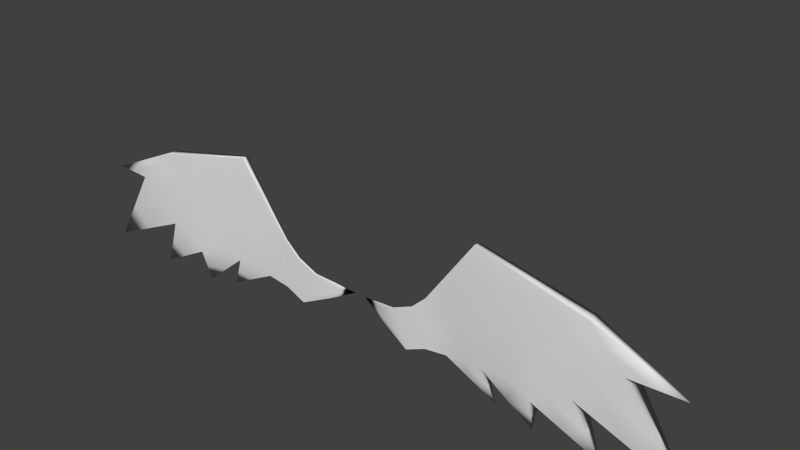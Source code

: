 # Source: VForm.blend  (saved by Blender 2.76.0; exported with 4.5.12 LTS)
import bpy
from mathutils import Matrix  # noqa: F401  (used for matrix-valued properties, if any)

bpy.ops.wm.read_factory_settings(use_empty=True)
scene = bpy.context.scene
scene.name = 'Scene'

# ---- collections
col_collection_1 = bpy.data.collections.new('Collection 1'); scene.collection.children.link(col_collection_1)

# ---- materials (node trees are filled in below, after node groups)
mat_material_001 = bpy.data.materials.new('Material.001')
mat_material_001.alpha_threshold = 0.0
mat_material_001.use_transparent_shadow = False
mat_material_001.roughness = 0.5

# ---- material node trees

# ---- world
world_world = bpy.data.worlds.new('World'); scene.world = world_world
world_world.color = (0.05088, 0.05088, 0.05088)
world_world.use_sun_shadow = False
world_world.sun_shadow_jitter_overblur = 0.0
world_world.cycles.sampling_method = 'MANUAL'
world_world.cycles.sample_map_resolution = 256

# ---- meshes
me_cube_003 = bpy.data.meshes.new('Cube.003')
me_cube_003.from_pydata([(-1.606, -31.08, 0.7372), (-0.1466, -43.88, 0.03859), (-0.5565, -43.88, 0.9619), (-0.1466, -39.76, 0.03859), (-0.5565, -39.76, 0.9619), (0.3926, -43.88, 0.2807), (-0.01729, -43.88, 1.204), (0.3926, -39.76, 0.2807), (-0.01729, -39.76, 1.204), (0.9917, -43.59, 0.3591), (0.3773, -43.1, 1.568), (0.9917, -40.04, 0.3591), (0.3773, -40.53, 1.568), (1.967, -47.41, 0.4923), (1.669, -45.87, 3.345), (1.967, -36.23, 0.4923), (1.669, -37.76, 3.345), (3.294, -52.79, 0.3222), (5.347, -52.79, 1.829), (3.294, -30.84, 0.3222), (5.347, -30.84, 1.829), (-0.3515, -39.76, 0.5003), (-0.3515, -43.88, 0.5003), (0.1877, -39.76, 0.7424), (0.1877, -43.88, 0.7424), (0.5053, -40.53, 1.279), (0.5053, -43.1, 1.279), (1.358, -37.76, 2.401), (1.358, -45.87, 2.401), (4.274, -30.84, 0.8102), (4.274, -52.79, 0.8102), (6.885, -41.82, -0.4105), (4.936, -41.82, -0.5925), (3.265, -41.82, -0.5584), (2.299, -41.82, -0.3233), (4.44, -34.3, 2.706), (2.664, -33.53, 0.73), (2.664, -50.1, 0.73), (4.44, -49.33, 2.706), (3.089, -49.33, 2.634), (3.089, -34.3, 2.634), (6.625, -41.82, 1.703), (-1.896, -31.08, 0.7372), (-3.355, -43.88, 0.03859), (-2.945, -43.88, 0.9619), (-3.355, -39.76, 0.03859), (-2.945, -39.76, 0.9619), (-3.894, -43.88, 0.2807), (-3.485, -43.88, 1.204), (-3.894, -39.76, 0.2807), (-3.485, -39.76, 1.204), (-4.494, -43.59, 0.3591), (-3.879, -43.1, 1.568), (-4.494, -40.04, 0.3591), (-3.879, -40.53, 1.568), (-5.469, -47.41, 0.4923), (-5.171, -45.87, 3.345), (-5.469, -36.23, 0.4923), (-5.171, -37.76, 3.345), (-6.796, -52.79, 0.3222), (-8.849, -52.79, 1.829), (-6.796, -30.84, 0.3222), (-8.849, -30.84, 1.829), (-3.15, -39.76, 0.5003), (-3.15, -43.88, 0.5003), (-3.69, -39.76, 0.7424), (-3.69, -43.88, 0.7424), (-4.007, -40.53, 1.279), (-4.007, -43.1, 1.279), (-4.86, -37.76, 2.401), (-4.86, -45.87, 2.401), (-7.776, -30.84, 0.8102), (-7.776, -52.79, 0.8102), (-10.39, -41.82, -0.4105), (-8.438, -41.82, -0.5925), (-6.767, -41.82, -0.5584), (-5.801, -41.82, -0.3233), (-7.942, -34.3, 2.706), (-6.166, -33.53, 0.73), (-6.166, -50.1, 0.73), (-7.942, -49.33, 2.706), (-6.591, -49.33, 2.634), (-6.591, -34.3, 2.634), (-10.13, -41.82, 1.703), (-1.052, -35.44, 0.8505), (-0.2491, -39.76, 0.2694), (-0.9048, -35.44, 0.387), (-0.5565, -41.82, 0.9619), (-0.2491, -43.88, 0.2694), (-0.1466, -41.82, 0.03859), (-1.052, -37.46, 0.8505), (-0.9048, -37.46, 0.387), (0.2901, -39.76, 0.5116), (-0.01729, -41.82, 1.204), (0.2901, -43.88, 0.5116), (0.3926, -41.82, 0.2807), (0.123, -39.76, 0.1597), (0.123, -43.88, 0.1597), (-0.2869, -43.88, 1.083), (-0.2869, -39.76, 1.083), (0.7485, -40.29, 0.8191), (0.3773, -41.82, 1.568), (0.7485, -43.35, 0.8191), (0.9917, -41.82, 0.3591), (0.6921, -39.9, 0.3199), (0.6921, -43.73, 0.3199), (0.18, -43.49, 1.386), (0.18, -40.14, 1.386), (1.663, -36.99, 1.447), (1.669, -41.82, 3.345), (1.663, -46.64, 1.447), (1.967, -41.82, 0.4923), (1.48, -45.5, 0.4257), (1.023, -44.49, 2.456), (1.023, -39.14, 2.456), (1.48, -38.13, 0.4257), (3.784, -30.84, 0.5662), (5.347, -41.82, 1.829), (3.784, -52.79, 0.5662), (3.294, -41.82, 0.3222), (4.893, -32.57, 2.267), (2.316, -34.88, 0.6112), (2.316, -48.75, 0.6112), (4.893, -51.06, 2.267), (-0.454, -39.76, 0.7311), (-0.454, -43.88, 0.7311), (0.08518, -39.76, 0.9732), (0.08518, -43.88, 0.9732), (0.4413, -40.53, 1.423), (0.4413, -43.1, 1.423), (1.513, -37.76, 2.873), (1.513, -45.87, 2.873), (4.81, -30.84, 1.32), (4.81, -52.79, 1.32), (3.682, -51.06, 1.722), (4.274, -41.82, 0.8102), (0.9317, -39.14, 1.84), (3.682, -32.57, 1.722), (0.3465, -40.14, 1.011), (0.3465, -43.49, 1.011), (0.9317, -44.49, 1.84), (-0.08194, -43.88, 0.6213), (-0.08194, -39.76, 0.6213), (-0.9786, -37.46, 0.6188), (-0.9786, -35.44, 0.6188), (4.605, -36.33, 0.1089), (3.28, -47.3, -0.1181), (6.116, -47.3, 0.7092), (6.116, -36.33, 0.7092), (5.579, -36.33, 0.1999), (5.579, -47.3, 0.1999), (4.605, -47.3, 0.1089), (4.115, -47.3, -0.1351), (4.115, -36.33, -0.1351), (2.616, -44.61, -0.03302), (2.616, -39.02, -0.03302), (3.28, -36.33, -0.1181), (1.646, -42.7, 0.01787), (1.646, -40.93, 0.01787), (2.133, -44.61, 0.08451), (2.133, -39.02, 0.08451), (3.054, -36.03, 3.026), (2.979, -32.19, 0.5261), (2.979, -51.44, 0.5261), (3.054, -47.6, 3.026), (2.224, -47.6, 2.518), (2.224, -36.03, 2.518), (2.877, -33.92, 1.682), (3.765, -49.33, 2.67), (2.877, -49.71, 1.682), (4.44, -41.82, 2.706), (3.765, -34.3, 2.67), (5.986, -36.33, 1.766), (5.986, -47.3, 1.766), (5.533, -38.06, 2.205), (5.533, -45.57, 2.205), (-2.448, -35.41, 0.8566), (-3.253, -39.76, 0.2694), (-2.599, -35.41, 0.381), (-2.945, -41.82, 0.9619), (-3.253, -43.88, 0.2694), (-3.355, -41.82, 0.03859), (-2.448, -37.48, 0.8566), (-2.599, -37.48, 0.381), (-3.792, -39.76, 0.5116), (-3.485, -41.82, 1.204), (-3.792, -43.88, 0.5116), (-3.894, -41.82, 0.2807), (-3.625, -39.76, 0.1597), (-3.625, -43.88, 0.1597), (-3.215, -43.88, 1.083), (-3.215, -39.76, 1.083), (-4.25, -40.29, 0.8191), (-3.879, -41.82, 1.568), (-4.25, -43.35, 0.8191), (-4.494, -41.82, 0.3591), (-4.194, -39.9, 0.3199), (-4.194, -43.73, 0.3199), (-3.682, -43.49, 1.386), (-3.682, -40.14, 1.386), (-5.165, -36.99, 1.447), (-5.171, -41.82, 3.345), (-5.165, -46.64, 1.447), (-5.469, -41.82, 0.4923), (-4.981, -45.5, 0.4257), (-4.525, -44.49, 2.456), (-4.525, -39.14, 2.456), (-4.981, -38.13, 0.4257), (-7.286, -30.84, 0.5662), (-8.849, -41.82, 1.829), (-7.286, -52.79, 0.5662), (-6.796, -41.82, 0.3222), (-8.395, -32.57, 2.267), (-5.817, -34.88, 0.6112), (-5.817, -48.75, 0.6112), (-8.395, -51.06, 2.267), (-3.048, -39.76, 0.7311), (-3.048, -43.88, 0.7311), (-3.587, -39.76, 0.9732), (-3.587, -43.88, 0.9732), (-3.943, -40.53, 1.423), (-3.943, -43.1, 1.423), (-5.015, -37.76, 2.873), (-5.015, -45.87, 2.873), (-8.312, -30.84, 1.32), (-8.312, -52.79, 1.32), (-7.183, -51.06, 1.722), (-7.776, -41.82, 0.8102), (-4.434, -39.14, 1.84), (-7.183, -32.57, 1.722), (-3.848, -40.14, 1.011), (-3.848, -43.49, 1.011), (-4.434, -44.49, 1.84), (-3.42, -43.88, 0.6213), (-3.42, -39.76, 0.6213), (-2.523, -37.48, 0.6188), (-2.523, -35.41, 0.6188), (-8.107, -36.33, 0.1089), (-6.782, -47.3, -0.1181), (-9.618, -47.3, 0.7092), (-9.618, -36.33, 0.7092), (-9.081, -36.33, 0.1999), (-9.081, -47.3, 0.1999), (-8.107, -47.3, 0.1089), (-7.617, -47.3, -0.1351), (-7.617, -36.33, -0.1351), (-6.118, -44.61, -0.03302), (-6.118, -39.02, -0.03302), (-6.782, -36.33, -0.1181), (-5.147, -42.7, 0.01787), (-5.147, -40.93, 0.01787), (-5.635, -44.61, 0.08451), (-5.635, -39.02, 0.08451), (-6.556, -36.03, 3.026), (-6.481, -32.19, 0.5261), (-6.481, -51.44, 0.5261), (-6.556, -47.6, 3.026), (-5.726, -47.6, 2.518), (-5.726, -36.03, 2.518), (-6.378, -33.92, 1.682), (-7.266, -49.33, 2.67), (-6.378, -49.71, 1.682), (-7.942, -41.82, 2.706), (-7.266, -34.3, 2.67), (-9.488, -36.33, 1.766), (-9.488, -47.3, 1.766), (-9.035, -38.06, 2.205), (-9.035, -45.57, 2.205), (-6.141, -36.03, 2.772), (-6.556, -41.82, 3.026), (-5.772, -48.18, 1.564), (-6.141, -47.6, 2.772), (-5.772, -35.46, 1.564), (-6.3, -48.03, 0.2465), (-2.485, -35.41, 0.7377), (-2.485, -37.48, 0.7377), (-3.522, -39.76, 0.3905), (-3.317, -43.88, 0.8522), (-4.479, -44.49, 2.148), (-3.765, -43.49, 1.198), (-4.021, -40.02, 0.6653), (-6.832, -32.38, 1.124), (-4.707, -38.64, 1.133), (-7.789, -51.06, 1.995), (-6.832, -51.25, 1.124), (-6.3, -35.61, 0.2465), (-4.525, -41.82, 2.456), (-4.479, -39.14, 2.148), (-7.789, -32.57, 1.995), (-3.765, -40.14, 1.198), (-4.021, -43.61, 0.6653), (-3.682, -41.82, 1.386), (-4.707, -44.99, 1.133), (-3.522, -43.88, 0.3905), (-3.317, -39.76, 0.8522), (-3.215, -41.82, 1.083), (-4.194, -41.82, 0.3199), (-2.448, -36.45, 0.8566), (-2.599, -36.45, 0.381), (-2.561, -37.48, 0.4999), (-3.625, -41.82, 0.1597), (-2.561, -35.41, 0.4999), (2.639, -36.03, 2.772), (3.054, -41.82, 3.026), (2.27, -48.18, 1.564), (2.639, -47.6, 2.772), (2.27, -35.46, 1.564), (2.798, -48.03, 0.2465), (-1.015, -35.44, 0.7346), (-1.015, -37.46, 0.7346), (0.02053, -39.76, 0.3905), (-0.1844, -43.88, 0.8522), (0.9774, -44.49, 2.148), (0.2633, -43.49, 1.198), (0.5193, -40.02, 0.6653), (3.33, -32.38, 1.124), (1.206, -38.64, 1.133), (4.287, -51.06, 1.995), (3.33, -51.25, 1.124), (2.798, -35.61, 0.2465), (1.023, -41.82, 2.456), (0.9774, -39.14, 2.148), (4.287, -32.57, 1.995), (0.2633, -40.14, 1.198), (0.5193, -43.61, 0.6653), (0.18, -41.82, 1.386), (1.206, -44.99, 1.133), (0.02053, -43.88, 0.3905), (-0.1844, -39.76, 0.8522), (-0.2869, -41.82, 1.083), (0.6921, -41.82, 0.3199), (-1.052, -36.45, 0.8505), (-0.9048, -36.45, 0.387), (-0.9417, -37.46, 0.5029), (0.123, -41.82, 0.1597), (-0.9417, -35.44, 0.5029)], [], [(335, 85, 3, 86), (334, 96, 7, 95), (332, 86, 3, 89), (330, 104, 11, 103), (329, 98, 6, 93), (328, 99, 8, 126), (327, 97, 5, 94), (326, 112, 13, 110), (325, 106, 10, 101), (324, 105, 9, 102), (323, 107, 12, 128), (322, 120, 20, 132), (321, 114, 16, 130), (320, 113, 14, 109), (319, 162, 19, 156), (318, 163, 17, 118), (317, 134, 30, 133), (17, 119, 152), (316, 136, 27, 108), (315, 137, 29, 116), (314, 138, 25, 100), (313, 139, 26, 129), (312, 140, 28, 131), (311, 141, 24, 127), (310, 142, 23, 92), (308, 124, 21, 144), (29, 132, 149), (20, 117, 148), (30, 135, 150), (18, 133, 147), (19, 116, 153), (30, 118, 151), (29, 135, 145), (307, 122, 13, 154), (13, 111, 154), (19, 119, 156), (9, 103, 157), (13, 112, 159), (11, 115, 158), (15, 111, 160), (306, 166, 40, 167), (305, 165, 39, 168), (304, 122, 37, 169), (303, 164, 38, 170), (302, 161, 35, 171), (18, 117, 173), (20, 120, 172), (35, 170, 174), (38, 123, 175), (301, 178, 45, 177), (300, 187, 49, 188), (298, 181, 45, 178), (296, 195, 53, 196), (295, 185, 48, 190), (294, 218, 50, 191), (293, 186, 47, 189), (292, 202, 55, 204), (291, 193, 52, 198), (290, 194, 51, 197), (289, 220, 54, 199), (288, 224, 62, 212), (287, 222, 58, 206), (286, 201, 56, 205), (285, 248, 61, 254), (284, 210, 59, 255), (283, 225, 72, 226), (59, 244, 211), (282, 200, 69, 228), (281, 208, 71, 229), (280, 192, 67, 230), (279, 221, 68, 231), (278, 223, 70, 232), (277, 219, 66, 233), (276, 184, 65, 234), (274, 236, 63, 216), (71, 241, 224), (62, 240, 209), (72, 242, 227), (60, 239, 225), (61, 245, 208), (72, 243, 210), (71, 237, 227), (273, 246, 55, 214), (55, 246, 203), (61, 248, 211), (51, 249, 195), (55, 251, 204), (53, 250, 207), (57, 252, 203), (272, 259, 82, 258), (271, 260, 81, 257), (270, 261, 79, 214), (269, 262, 80, 256), (268, 263, 77, 253), (60, 265, 209), (62, 264, 212), (77, 266, 262), (80, 267, 215), (215, 265, 60), (215, 267, 265), (267, 83, 265), (262, 267, 80), (262, 266, 267), (266, 83, 267), (212, 266, 77), (212, 264, 266), (264, 83, 266), (209, 264, 62), (209, 265, 264), (265, 83, 264), (222, 268, 253, 58), (69, 258, 268, 222), (258, 82, 263, 268), (201, 269, 256, 56), (58, 253, 269, 201), (253, 77, 262, 269), (202, 270, 214, 55), (70, 257, 270, 202), (257, 81, 261, 270), (223, 271, 257, 70), (56, 256, 271, 223), (256, 80, 260, 271), (200, 272, 258, 69), (57, 213, 272, 200), (213, 78, 259, 272), (203, 251, 55), (203, 252, 251), (252, 76, 251), (207, 252, 57), (207, 250, 252), (250, 76, 252), (204, 249, 51), (204, 251, 249), (251, 76, 249), (195, 250, 53), (195, 249, 250), (249, 76, 250), (211, 238, 59), (211, 248, 238), (248, 75, 238), (203, 247, 57), (203, 246, 247), (246, 75, 247), (255, 273, 214, 79), (59, 238, 273, 255), (238, 75, 246, 273), (227, 243, 72), (227, 237, 243), (237, 74, 243), (210, 244, 59), (210, 243, 244), (243, 74, 244), (208, 237, 71), (208, 245, 237), (245, 74, 237), (225, 242, 72), (225, 239, 242), (239, 73, 242), (227, 241, 71), (227, 242, 241), (242, 73, 241), (209, 239, 60), (209, 240, 239), (240, 73, 239), (224, 240, 62), (224, 241, 240), (241, 73, 240), (176, 274, 216, 46), (0, 144, 335), (0, 335, 86), (143, 0, 333), (44, 217, 275, 182), (217, 64, 235, 275), (177, 276, 234, 63), (45, 188, 276, 177), (188, 49, 184, 276), (217, 277, 233, 64), (44, 190, 277, 217), (190, 48, 219, 277), (221, 278, 232, 68), (52, 205, 278, 221), (205, 56, 223, 278), (219, 279, 231, 66), (48, 198, 279, 219), (198, 52, 221, 279), (184, 280, 230, 65), (49, 196, 280, 184), (196, 53, 192, 280), (259, 281, 229, 82), (78, 254, 281, 259), (254, 61, 208, 281), (192, 282, 228, 67), (53, 207, 282, 192), (207, 57, 200, 282), (211, 245, 61), (211, 244, 245), (244, 74, 245), (260, 283, 226, 81), (80, 215, 283, 260), (215, 60, 225, 283), (261, 284, 255, 79), (81, 226, 284, 261), (226, 72, 210, 284), (213, 285, 254, 78), (57, 247, 285, 213), (247, 75, 248, 285), (193, 286, 205, 52), (54, 206, 286, 193), (206, 58, 201, 286), (220, 287, 206, 54), (67, 228, 287, 220), (228, 69, 222, 287), (263, 288, 212, 77), (82, 229, 288, 263), (229, 71, 224, 288), (218, 289, 199, 50), (65, 230, 289, 218), (230, 67, 220, 289), (186, 290, 197, 47), (66, 231, 290, 186), (231, 68, 194, 290), (185, 291, 198, 48), (50, 199, 291, 185), (199, 54, 193, 291), (194, 292, 204, 51), (68, 232, 292, 194), (232, 70, 202, 292), (180, 293, 189, 43), (64, 233, 293, 180), (233, 66, 186, 293), (216, 294, 191, 46), (63, 234, 294, 216), (234, 65, 218, 294), (179, 295, 190, 44), (46, 191, 295, 179), (191, 50, 185, 295), (187, 296, 196, 49), (47, 197, 296, 187), (197, 51, 195, 296), (179, 297, 176, 46), (44, 182, 297, 179), (0, 86, 332), (0, 332, 91), (90, 331, 0), (183, 43, 181, 298), (90, 0, 309), (64, 180, 299, 235), (180, 43, 183, 299), (181, 300, 188, 45), (43, 189, 300, 181), (189, 47, 187, 300), (236, 301, 177, 63), (0, 84, 308), (0, 308, 144), (309, 0, 143), (331, 84, 0), (333, 0, 91), (175, 173, 41), (175, 123, 173), (123, 18, 173), (174, 175, 41), (174, 170, 175), (170, 38, 175), (172, 174, 41), (172, 120, 174), (120, 35, 174), (173, 172, 41), (173, 117, 172), (117, 20, 172), (166, 302, 171, 40), (27, 130, 302, 166), (130, 16, 161, 302), (161, 303, 170, 35), (16, 109, 303, 161), (109, 14, 164, 303), (165, 304, 169, 39), (28, 110, 304, 165), (110, 13, 122, 304), (164, 305, 168, 38), (14, 131, 305, 164), (131, 28, 165, 305), (121, 306, 167, 36), (15, 108, 306, 121), (108, 27, 166, 306), (160, 159, 34), (160, 111, 159), (111, 13, 159), (158, 160, 34), (158, 115, 160), (115, 15, 160), (159, 157, 34), (159, 112, 157), (112, 9, 157), (157, 158, 34), (157, 103, 158), (103, 11, 158), (156, 146, 33), (156, 119, 146), (119, 17, 146), (154, 155, 33), (154, 111, 155), (111, 15, 155), (146, 307, 154, 33), (17, 163, 307, 146), (163, 37, 122, 307), (145, 151, 32), (145, 135, 151), (135, 30, 151), (151, 152, 32), (151, 118, 152), (118, 17, 152), (153, 145, 32), (153, 116, 145), (116, 29, 145), (147, 150, 31), (147, 133, 150), (133, 30, 150), (150, 149, 31), (150, 135, 149), (135, 29, 149), (148, 147, 31), (148, 117, 147), (117, 18, 147), (149, 148, 31), (149, 132, 148), (132, 20, 148), (84, 4, 124, 308), (125, 309, 143, 22), (2, 90, 309, 125), (96, 310, 92, 7), (3, 85, 310, 96), (85, 21, 142, 310), (98, 311, 127, 6), (2, 125, 311, 98), (125, 22, 141, 311), (113, 312, 131, 14), (10, 129, 312, 113), (129, 26, 140, 312), (106, 313, 129, 10), (6, 127, 313, 106), (127, 24, 139, 313), (104, 314, 100, 11), (7, 92, 314, 104), (92, 23, 138, 314), (162, 315, 116, 19), (36, 167, 315, 162), (167, 40, 137, 315), (115, 316, 108, 15), (11, 100, 316, 115), (100, 25, 136, 316), (152, 153, 32), (152, 119, 153), (119, 19, 153), (123, 317, 133, 18), (38, 168, 317, 123), (168, 39, 134, 317), (134, 318, 118, 30), (39, 169, 318, 134), (169, 37, 163, 318), (155, 319, 156, 33), (15, 121, 319, 155), (121, 36, 162, 319), (114, 320, 109, 16), (12, 101, 320, 114), (101, 10, 113, 320), (136, 321, 130, 27), (25, 128, 321, 136), (128, 12, 114, 321), (137, 322, 132, 29), (40, 171, 322, 137), (171, 35, 120, 322), (138, 323, 128, 25), (23, 126, 323, 138), (126, 8, 107, 323), (139, 324, 102, 26), (24, 94, 324, 139), (94, 5, 105, 324), (107, 325, 101, 12), (8, 93, 325, 107), (93, 6, 106, 325), (140, 326, 110, 28), (26, 102, 326, 140), (102, 9, 112, 326), (141, 327, 94, 24), (22, 88, 327, 141), (88, 1, 97, 327), (142, 328, 126, 23), (21, 124, 328, 142), (124, 4, 99, 328), (99, 329, 93, 8), (4, 87, 329, 99), (87, 2, 98, 329), (105, 330, 103, 9), (5, 95, 330, 105), (95, 7, 104, 330), (2, 87, 331, 90), (87, 4, 84, 331), (91, 332, 89, 1), (88, 333, 91, 1), (22, 143, 333, 88), (97, 334, 95, 5), (1, 89, 334, 97), (89, 3, 96, 334), (144, 21, 85, 335), (299, 183, 42), (297, 42, 176), (275, 235, 42), (42, 274, 176), (42, 236, 274), (182, 275, 42), (182, 42, 297), (42, 298, 178), (42, 183, 298), (235, 299, 42), (42, 301, 236), (42, 178, 301)])
me_cube_003.polygons.foreach_set('use_smooth', [True] * 416)
me_cube_003.materials.append(mat_material_001)
me_cube_003.use_remesh_preserve_volume = False
me_cube_003.use_remesh_preserve_attributes = False
me_cube_003.use_mirror_vertex_groups = False
me_cube_003.update()
arm_armature = bpy.data.armatures.new('Armature')  # bones are not reproduced

# ---- objects
ob_armature = bpy.data.objects.new('Armature', arm_armature)
ob_cube_001 = bpy.data.objects.new('Cube.001', me_cube_003)

# ---- transforms, parenting, visibility, modifiers, constraints
ob_armature.location = (0.158, 0.5906, 2.502)
ob_armature.show_in_front = True
ob_armature.lineart.crease_threshold = 0.0
ob_cube_001.parent = ob_armature
ob_cube_001.matrix_parent_inverse = Matrix(((1.0, 0.0, 0.0, -0.158), (0.0, 1.0, -1.49e-08, -0.5906), (0.0, 0.0, 1.0, -2.502), (0.0, 0.0, 0.0, 1.0)))
ob_cube_001.location = (1.751, 1.419, 1.759)
ob_cube_001.scale = (1.0, 0.02121, 1.0)
ob_cube_001.lineart.crease_threshold = 0.0
_vg = ob_cube_001.vertex_groups.new(name='Bone')
for _i, _w in zip([0, 1, 2, 3, 4, 5, 6, 7, 8, 21, 22, 23, 84, 85, 86, 87, 88, 89, 90, 91, 92, 93, 94, 95, 96, 97, 98, 99, 124, 125, 126, 127, 142, 143, 144, 308, 309, 310, 311, 327, 328, 329, 331, 332, 333, 334, 335], [0.9997, 0.4397, 0.8044, 0.4358, 0.7963, 0.05494, 0.05998, 0.0559, 0.06146, 0.509, 0.9804, 0.04235, 0.9956, 0.4723, 0.9456, 0.8004, 0.5711, 0.4378, 0.9953, 0.9478, 0.06175, 0.06074, 0.02835, 0.05543, 0.167, 0.1652, 0.2342, 0.2369, 0.6979, 0.8787, 0.0624, 0.01156, 0.1641, 0.9997, 0.9698, 0.9879, 0.9934, 0.1794, 0.166, 0.1399, 0.22, 0.2356, 0.9954, 0.9468, 0.9931, 0.1661, 0.9579]): _vg.add([_i], _w, 'REPLACE')
_vg = ob_cube_001.vertex_groups.new(name='Bone.001')
for _i, _w in zip([1, 2, 3, 4, 5, 6, 7, 8, 9, 10, 11, 12, 13, 15, 17, 19, 21, 23, 24, 25, 26, 27, 33, 34, 36, 37, 85, 86, 87, 88, 89, 91, 92, 93, 94, 95, 96, 97, 98, 99, 100, 101, 102, 103, 104, 105, 106, 107, 108, 110, 111, 112, 115, 116, 118, 119, 121, 122, 124, 125, 126, 127, 128, 129, 136, 138, 139, 140, 141, 142, 144, 146, 154, 155, 156, 157, 158, 159, 160, 162, 163, 304, 306, 307, 310, 311, 312, 313, 314, 315, 316, 319, 321, 323, 324, 325, 326, 327, 328, 329, 330, 332, 334, 335], [0.5571, 0.1939, 0.5609, 0.2019, 0.9018, 0.9108, 0.9002, 0.9079, 0.7014, 0.7368, 0.701, 0.7364, 0.2999, 0.3006, 0.07008, 0.07163, 0.4878, 0.9325, 0.9951, 0.7859, 0.867, 0.02492, 0.1307, 0.364, 0.1269, 0.1135, 0.5244, 0.0541, 0.1978, 0.4275, 0.5589, 0.05196, 0.9023, 0.9093, 0.9396, 0.901, 0.8198, 0.8219, 0.7578, 0.7548, 0.7926, 0.7367, 0.8545, 0.701, 0.8508, 0.8518, 0.8842, 0.8822, 0.0996, 0.07021, 0.3006, 0.4227, 0.4325, 0.007414, 0.001819, 0.07091, 0.1948, 0.1905, 0.2996, 0.1207, 0.9096, 0.9604, 0.7572, 0.7869, 0.1753, 0.9167, 0.9866, 0.1359, 0.9776, 0.8279, 0.009877, 0.1302, 0.1198, 0.1199, 0.1302, 0.3922, 0.3923, 0.3594, 0.3593, 0.088, 0.08415, 0.0361, 0.05516, 0.1076, 0.8082, 0.8313, 0.0753, 0.932, 0.8883, 0.00777, 0.2205, 0.1099, 0.09121, 0.8897, 0.9343, 0.8832, 0.1603, 0.8535, 0.7712, 0.7563, 0.8513, 0.05299, 0.8209, 0.03368]): _vg.add([_i], _w, 'REPLACE')
_vg = ob_cube_001.vertex_groups.new(name='Bone.002')
for _i, _w in zip([5, 6, 7, 8, 9, 10, 11, 12, 13, 14, 15, 16, 17, 19, 25, 26, 27, 28, 33, 34, 36, 37, 92, 93, 95, 100, 101, 102, 103, 104, 105, 106, 107, 108, 109, 110, 111, 112, 113, 114, 115, 116, 118, 119, 121, 122, 126, 128, 129, 130, 131, 136, 138, 140, 145, 146, 151, 152, 153, 154, 155, 156, 157, 158, 159, 160, 162, 163, 166, 167, 169, 304, 306, 307, 312, 313, 314, 315, 316, 318, 319, 320, 321, 323, 324, 325, 326, 330], [0.02232, 0.007262, 0.02329, 0.01008, 0.2328, 0.2556, 0.233, 0.2557, 0.4104, 0.5829, 0.4088, 0.587, 0.09866, 0.1001, 0.2054, 0.1267, 0.8015, 0.9151, 0.1288, 0.4441, 0.2073, 0.2029, 0.01176, 0.00868, 0.02281, 0.1786, 0.2556, 0.1316, 0.2331, 0.1063, 0.1056, 0.09717, 0.09869, 0.6717, 0.5845, 0.7299, 0.4096, 0.4424, 0.9287, 0.9223, 0.427, 0.0345, 0.02836, 0.09917, 0.3148, 0.3195, 0.004265, 0.2361, 0.2059, 0.731, 0.7904, 0.802, 0.06409, 0.8423, 0.004891, 0.1306, 0.004863, 0.01686, 0.01698, 0.1683, 0.1683, 0.1306, 0.4521, 0.452, 0.4416, 0.4416, 0.1349, 0.1374, 0.00644, 0.06986, 0.05106, 0.2603, 0.2526, 0.1638, 0.8935, 0.05375, 0.07713, 0.05197, 0.7148, 0.0349, 0.1626, 0.9255, 0.8675, 0.08699, 0.04881, 0.09792, 0.8, 0.1059]): _vg.add([_i], _w, 'REPLACE')
_vg = ob_cube_001.vertex_groups.new(name='Bone.003')
for _i, _w in zip([9, 11, 13, 14, 15, 16, 17, 18, 19, 20, 27, 28, 29, 30, 31, 32, 33, 34, 35, 36, 37, 38, 39, 40, 41, 103, 108, 109, 110, 111, 112, 113, 114, 115, 116, 117, 118, 119, 120, 121, 122, 123, 130, 131, 132, 133, 134, 135, 137, 145, 146, 147, 148, 149, 150, 151, 152, 153, 154, 155, 156, 157, 158, 159, 160, 161, 162, 163, 164, 165, 166, 167, 168, 169, 170, 171, 172, 173, 174, 175, 302, 303, 304, 305, 306, 307, 312, 315, 316, 317, 318, 319, 320, 321, 322, 326], [0.05877, 0.0589, 0.2885, 0.4339, 0.2893, 0.432, 0.831, 1.001, 0.8281, 1.001, 0.1607, 0.07274, 0.9847, 0.9859, 1.0, 0.9599, 0.7402, 0.191, 1.012, 0.6653, 0.6832, 1.01, 0.9986, 0.9947, 0.9976, 0.05882, 0.228, 0.4333, 0.1996, 0.2885, 0.1324, 0.07192, 0.07567, 0.1378, 0.9289, 1.001, 0.9348, 0.8297, 1.005, 0.4896, 0.4892, 1.004, 0.2698, 0.2207, 0.9987, 0.999, 0.9994, 0.9855, 0.9993, 0.9539, 0.7389, 1.0, 1.0, 0.9999, 0.9999, 0.9539, 0.9439, 0.9437, 0.7115, 0.7114, 0.7388, 0.1541, 0.1541, 0.198, 0.198, 1.053, 0.7768, 0.7781, 1.049, 0.9943, 0.9702, 0.9129, 1.021, 0.9357, 1.011, 1.012, 0.999, 0.999, 1.001, 1.001, 1.011, 1.051, 0.6964, 0.9903, 0.6919, 0.7283, 0.01151, 0.919, 0.06269, 1.003, 0.9361, 0.7271, 0.07372, 0.0312, 1.005, 0.02815]): _vg.add([_i], _w, 'REPLACE')
_vg = ob_cube_001.vertex_groups.new(name='Bone.004')
for _i, _w in zip([42, 43, 44, 45, 46, 47, 48, 49, 50, 63, 64, 65, 176, 177, 178, 179, 180, 181, 182, 183, 184, 185, 186, 187, 188, 189, 190, 191, 198, 199, 216, 217, 218, 219, 230, 234, 235, 236, 274, 275, 276, 277, 280, 289, 291, 293, 294, 295, 297, 298, 299, 300, 301], [0.9997, 0.4259, 0.8136, 0.4204, 0.8041, 0.06207, 0.08684, 0.06497, 0.09, 0.3709, 0.9751, 0.142, 1.002, 0.4337, 0.9437, 0.8089, 0.5607, 0.4233, 1.001, 0.9458, 0.1028, 0.08842, 0.01987, 0.06351, 0.1719, 0.1672, 0.2777, 0.2825, 0.00531, 0.006564, 0.679, 0.8928, 0.117, 0.045, 0.04164, 0.4294, 0.9995, 0.9851, 0.9997, 0.9954, 0.2372, 0.2023, 0.02848, 0.03128, 0.005953, 0.1235, 0.3135, 0.2801, 1.001, 0.9448, 0.9919, 0.1695, 0.9592]): _vg.add([_i], _w, 'REPLACE')
_vg = ob_cube_001.vertex_groups.new(name='Bone.005')
for _i, _w in zip([43, 44, 45, 46, 47, 48, 49, 50, 51, 52, 53, 54, 55, 57, 59, 61, 63, 65, 66, 67, 68, 69, 75, 76, 78, 79, 177, 178, 179, 180, 181, 183, 184, 185, 186, 187, 188, 189, 190, 191, 192, 193, 194, 195, 196, 197, 198, 199, 200, 202, 203, 204, 207, 208, 210, 211, 213, 214, 216, 217, 218, 219, 220, 221, 228, 230, 231, 232, 233, 234, 238, 246, 247, 248, 249, 250, 251, 252, 254, 255, 270, 272, 273, 276, 277, 278, 279, 280, 281, 282, 285, 287, 289, 290, 291, 292, 293, 294, 295, 296, 298, 300, 301], [0.5715, 0.1841, 0.5768, 0.1935, 0.8991, 0.8751, 0.8954, 0.8703, 0.7081, 0.7166, 0.7074, 0.7161, 0.2872, 0.2878, 0.06997, 0.07143, 0.6265, 0.8212, 0.9977, 0.76, 0.836, 0.04796, 0.1315, 0.3371, 0.1225, 0.1097, 0.5635, 0.05605, 0.1888, 0.4383, 0.574, 0.05404, 0.8608, 0.8727, 0.9491, 0.8973, 0.8165, 0.8216, 0.7109, 0.7057, 0.7959, 0.7164, 0.878, 0.7078, 0.8556, 0.8572, 0.859, 0.857, 0.07755, 0.05154, 0.2879, 0.4015, 0.4121, 0.009033, 0.003748, 0.07077, 0.1864, 0.1823, 0.318, 0.1064, 0.8439, 0.9381, 0.7347, 0.7641, 0.1853, 0.8729, 0.972, 0.1652, 0.9848, 0.5583, 0.1309, 0.1177, 0.1178, 0.1309, 0.3376, 0.3377, 0.3251, 0.325, 0.08656, 0.08273, 0.02561, 0.04798, 0.1056, 0.7502, 0.793, 0.09484, 0.9081, 0.878, 0.008859, 0.1727, 0.1078, 0.1038, 0.8567, 0.9483, 0.858, 0.1027, 0.8717, 0.6732, 0.7083, 0.8564, 0.05501, 0.8191, 0.03129]): _vg.add([_i], _w, 'REPLACE')
_vg = ob_cube_001.vertex_groups.new(name='Bone.006')
for _i, _w in zip([47, 48, 49, 50, 51, 52, 53, 54, 55, 56, 57, 58, 59, 61, 65, 67, 68, 69, 70, 74, 75, 76, 78, 79, 184, 185, 187, 192, 193, 194, 195, 196, 197, 198, 199, 200, 201, 202, 203, 204, 205, 206, 207, 208, 210, 211, 213, 214, 218, 220, 221, 222, 223, 228, 230, 232, 237, 238, 243, 244, 245, 246, 247, 248, 249, 250, 251, 252, 254, 255, 258, 259, 261, 270, 272, 273, 278, 279, 280, 281, 282, 284, 285, 286, 287, 289, 290, 291, 292, 296], [0.01687, 0.02403, 0.01835, 0.02722, 0.2327, 0.2668, 0.2332, 0.2668, 0.4404, 0.5635, 0.4388, 0.5671, 0.1104, 0.1118, 0.01908, 0.2202, 0.1545, 0.7451, 0.8606, 0.007182, 0.1422, 0.4817, 0.2272, 0.2229, 0.01535, 0.02563, 0.01761, 0.1779, 0.2667, 0.1131, 0.2329, 0.1018, 0.101, 0.1106, 0.1119, 0.719, 0.565, 0.7793, 0.4396, 0.475, 0.8805, 0.8749, 0.4586, 0.04822, 0.04209, 0.1109, 0.3406, 0.3456, 0.0256, 0.2481, 0.2228, 0.6857, 0.7387, 0.7685, 0.07847, 0.7995, 0.01508, 0.1441, 0.01505, 0.0285, 0.02863, 0.185, 0.1849, 0.1441, 0.5112, 0.511, 0.4853, 0.4854, 0.1497, 0.1524, 0.03933, 0.08597, 0.06478, 0.2887, 0.2809, 0.1803, 0.8484, 0.06832, 0.07538, 0.06108, 0.78, 0.05121, 0.1791, 0.8777, 0.8238, 0.1003, 0.02807, 0.1112, 0.8747, 0.1014]): _vg.add([_i], _w, 'REPLACE')
_vg = ob_cube_001.vertex_groups.new(name='Bone.007')
for _i, _w in zip([51, 53, 55, 56, 57, 58, 59, 60, 61, 62, 69, 70, 71, 72, 73, 74, 75, 76, 77, 78, 79, 80, 81, 82, 83, 195, 200, 201, 202, 203, 204, 205, 206, 207, 208, 209, 210, 211, 212, 213, 214, 215, 222, 223, 224, 225, 226, 227, 228, 229, 232, 237, 238, 239, 240, 241, 242, 243, 244, 245, 246, 247, 248, 249, 250, 251, 252, 253, 254, 255, 256, 257, 258, 259, 260, 261, 262, 263, 264, 265, 266, 267, 268, 269, 270, 271, 272, 273, 278, 281, 282, 283, 284, 285, 286, 287, 288], [0.05069, 0.05079, 0.271, 0.4535, 0.2719, 0.4519, 0.8194, 1.001, 0.8165, 1.001, 0.205, 0.1177, 0.9809, 0.9822, 1.0, 0.9542, 0.7259, 0.1801, 1.012, 0.6496, 0.6669, 1.011, 0.9959, 0.9859, 0.9975, 0.05073, 0.2025, 0.4529, 0.1689, 0.2711, 0.1205, 0.1051, 0.1083, 0.126, 0.9213, 1.001, 0.927, 0.8181, 1.006, 0.472, 0.4712, 1.004, 0.3095, 0.2704, 0.9987, 0.999, 0.9995, 0.9817, 0.03537, 0.9999, 0.01726, 0.9479, 0.7246, 1.0, 1.0, 0.9999, 0.9999, 0.9479, 0.9371, 0.937, 0.6968, 0.6968, 0.7246, 0.1492, 0.1493, 0.1882, 0.1882, 1.044, 0.7633, 0.7645, 1.041, 0.9883, 0.9522, 0.8968, 1.017, 0.9212, 1.012, 1.009, 0.999, 0.9991, 1.001, 1.001, 1.0, 1.043, 0.6732, 0.9877, 0.6696, 0.7136, 0.05562, 0.9093, 0.03931, 1.002, 0.9265, 0.7127, 0.1066, 0.07078, 1.005]): _vg.add([_i], _w, 'REPLACE')
_m = ob_cube_001.modifiers.new('Armature', 'ARMATURE')
_m.object = ob_armature

# ---- collection membership
col_collection_1.objects.link(ob_armature)
col_collection_1.objects.link(ob_cube_001)

# ---- scene / render settings (as saved in the file)
scene.frame_start = 1; scene.frame_end = 18; scene.frame_set(14)
scene.render.engine = 'BLENDER_EEVEE_NEXT'
scene.render.resolution_percentage = 50
scene.render.dither_intensity = 0.0
scene.cycles.use_denoising = False
scene.cycles.samples = 10
scene.cycles.sampling_pattern = 'TABULATED_SOBOL'
scene.cycles.light_sampling_threshold = 0.0
scene.cycles.use_adaptive_sampling = False
scene.cycles.use_light_tree = False
scene.cycles.blur_glossy = 0.0
scene.cycles.pixel_filter_type = 'GAUSSIAN'
scene.cycles.sample_clamp_indirect = 0.0
scene.view_settings.view_transform = 'Standard'
bpy.context.view_layer.update()

# ---- added for rendering (the .blend has no active camera and no usable light): camera, sun
cam_auto = bpy.data.cameras.new('AutoCamera')
cam_auto.lens = 50.0
cam_auto.sensor_width = 36.0
cam_auto.clip_end = 1000.0
ob_auto_camera = bpy.data.objects.new('AutoCamera', cam_auto)
scene.collection.objects.link(ob_auto_camera)
ob_auto_camera.location = (14.9744, -15.765, 15.7323)
ob_auto_camera.rotation_euler = (1.09748, -7.21219e-08, 0.694738)
scene.camera = ob_auto_camera
light_auto_sun = bpy.data.lights.new('AutoSun', 'SUN')
light_auto_sun.energy = 3.0
light_auto_sun.angle = 0.0523599
ob_auto_sun = bpy.data.objects.new('AutoSun', light_auto_sun)
scene.collection.objects.link(ob_auto_sun)
ob_auto_sun.rotation_euler = (0.872665, 0.174533, 0.523599)
bpy.context.view_layer.update()
